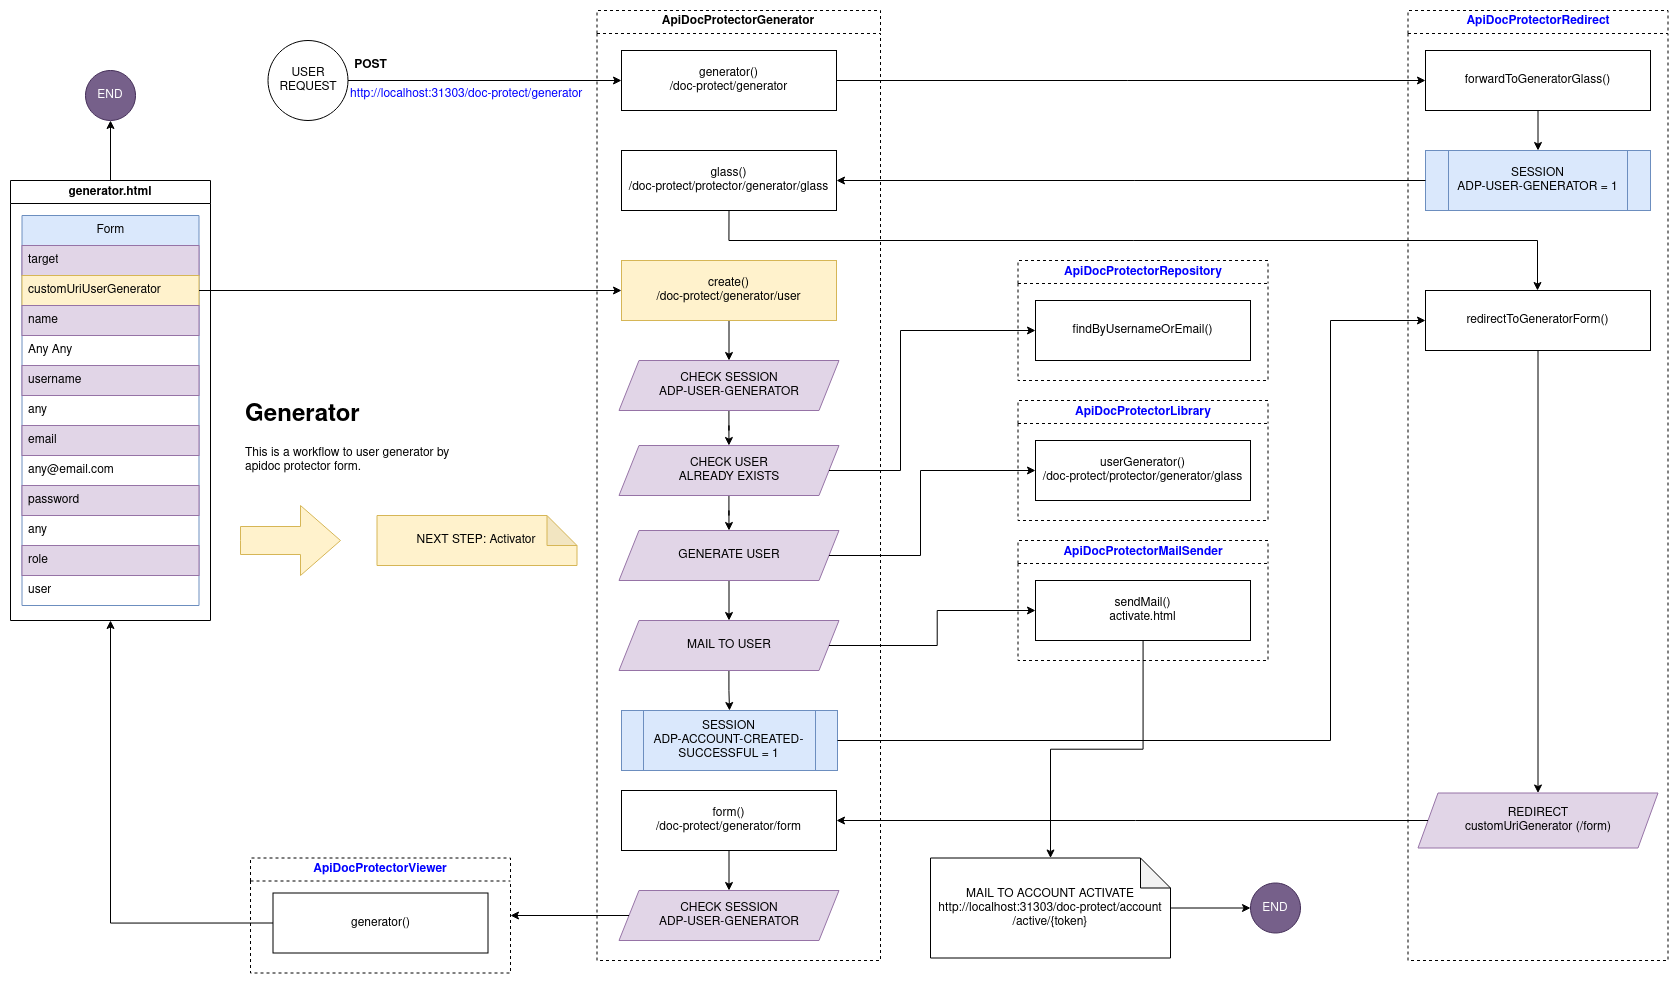

The diagram above was exported from draw.io. Its source (the exported page's mxGraphModel, read from the mxfile embedded in the PNG):
<mxGraphModel dx="3273" dy="1143" grid="1" gridSize="10" guides="1" tooltips="1" connect="1" arrows="1" fold="1" page="1" pageScale="1" pageWidth="827" pageHeight="1169" math="0" shadow="0">
  <root>
    <mxCell id="0" />
    <mxCell id="1" parent="0" />
    <mxCell id="2" style="edgeStyle=orthogonalEdgeStyle;rounded=0;orthogonalLoop=1;jettySize=auto;html=1;fontColor=#000000;" edge="1" source="3" target="6" parent="1">
      <mxGeometry relative="1" as="geometry" />
    </mxCell>
    <mxCell id="3" value="&lt;div&gt;USER&lt;/div&gt;&lt;div&gt;REQUEST&lt;br&gt;&lt;/div&gt;" style="ellipse;whiteSpace=wrap;html=1;aspect=fixed;" vertex="1" parent="1">
      <mxGeometry x="-192.5" y="130" width="80" height="80" as="geometry" />
    </mxCell>
    <mxCell id="4" value="http://localhost:31303/doc-protect/generator" style="text;whiteSpace=wrap;html=1;fontColor=#0000FF;" vertex="1" parent="1">
      <mxGeometry x="-112.5" y="170" width="240" height="20" as="geometry" />
    </mxCell>
    <mxCell id="5" value="ApiDocProtectorGenerator" style="swimlane;whiteSpace=wrap;html=1;dashed=1;" vertex="1" parent="1">
      <mxGeometry x="136.5" y="100" width="283.5" height="950" as="geometry" />
    </mxCell>
    <mxCell id="6" value="&lt;div&gt;generator()&lt;/div&gt;/doc-protect/generator" style="whiteSpace=wrap;html=1;" vertex="1" parent="5">
      <mxGeometry x="24.5" y="40" width="215" height="60" as="geometry" />
    </mxCell>
    <mxCell id="7" value="&lt;div&gt;glass()&lt;/div&gt;/doc-protect/protector/generator/glass" style="whiteSpace=wrap;html=1;" vertex="1" parent="5">
      <mxGeometry x="24.5" y="140" width="215" height="60" as="geometry" />
    </mxCell>
    <mxCell id="8" style="edgeStyle=orthogonalEdgeStyle;rounded=0;orthogonalLoop=1;jettySize=auto;html=1;fontColor=#000000;" edge="1" parent="5" source="9" target="10">
      <mxGeometry relative="1" as="geometry" />
    </mxCell>
    <mxCell id="9" value="&lt;div&gt;form()&lt;/div&gt;/doc-protect/generator/form" style="whiteSpace=wrap;html=1;" vertex="1" parent="5">
      <mxGeometry x="24.5" y="780" width="215" height="60" as="geometry" />
    </mxCell>
    <mxCell id="10" value="&lt;div&gt;CHECK SESSION&lt;/div&gt;&lt;div&gt;ADP-USER-GENERATOR&lt;br&gt;&lt;/div&gt;" style="shape=parallelogram;perimeter=parallelogramPerimeter;whiteSpace=wrap;html=1;fixedSize=1;fillColor=#e1d5e7;strokeColor=#9673a6;" vertex="1" parent="5">
      <mxGeometry x="22" y="880" width="220" height="50" as="geometry" />
    </mxCell>
    <mxCell id="11" style="edgeStyle=orthogonalEdgeStyle;rounded=0;orthogonalLoop=1;jettySize=auto;html=1;fontColor=#000000;" edge="1" parent="5" source="12" target="14">
      <mxGeometry relative="1" as="geometry" />
    </mxCell>
    <mxCell id="12" value="&lt;div&gt;create()&lt;/div&gt;/doc-protect/generator/user" style="whiteSpace=wrap;html=1;fillColor=#fff2cc;strokeColor=#d6b656;" vertex="1" parent="5">
      <mxGeometry x="24.5" y="250" width="215" height="60" as="geometry" />
    </mxCell>
    <mxCell id="13" style="edgeStyle=orthogonalEdgeStyle;rounded=0;orthogonalLoop=1;jettySize=auto;html=1;fontColor=#000000;" edge="1" parent="5" source="14" target="16">
      <mxGeometry relative="1" as="geometry" />
    </mxCell>
    <mxCell id="14" value="&lt;div&gt;CHECK SESSION&lt;/div&gt;&lt;div&gt;ADP-USER-GENERATOR&lt;br&gt;&lt;/div&gt;" style="shape=parallelogram;perimeter=parallelogramPerimeter;whiteSpace=wrap;html=1;fixedSize=1;fillColor=#e1d5e7;strokeColor=#9673a6;" vertex="1" parent="5">
      <mxGeometry x="22" y="350" width="220" height="50" as="geometry" />
    </mxCell>
    <mxCell id="15" style="edgeStyle=orthogonalEdgeStyle;rounded=0;orthogonalLoop=1;jettySize=auto;html=1;entryX=0.5;entryY=0;entryDx=0;entryDy=0;" edge="1" parent="5" source="16" target="19">
      <mxGeometry relative="1" as="geometry" />
    </mxCell>
    <mxCell id="16" value="&lt;div&gt;CHECK USER&lt;/div&gt;&lt;div&gt;ALREADY EXISTS&lt;/div&gt;" style="shape=parallelogram;perimeter=parallelogramPerimeter;whiteSpace=wrap;html=1;fixedSize=1;fillColor=#e1d5e7;strokeColor=#9673a6;" vertex="1" parent="5">
      <mxGeometry x="22" y="435" width="220" height="50" as="geometry" />
    </mxCell>
    <mxCell id="17" value="&lt;div&gt;SESSION&lt;/div&gt;ADP-ACCOUNT-CREATED-SUCCESSFUL = 1" style="shape=process;whiteSpace=wrap;html=1;backgroundOutline=1;fillColor=#dae8fc;strokeColor=#6c8ebf;" vertex="1" parent="5">
      <mxGeometry x="24.5" y="700" width="216" height="60" as="geometry" />
    </mxCell>
    <mxCell id="18" style="edgeStyle=orthogonalEdgeStyle;rounded=0;orthogonalLoop=1;jettySize=auto;html=1;entryX=0.5;entryY=0;entryDx=0;entryDy=0;" edge="1" parent="5" source="19" target="21">
      <mxGeometry relative="1" as="geometry" />
    </mxCell>
    <mxCell id="19" value="GENERATE USER" style="shape=parallelogram;perimeter=parallelogramPerimeter;whiteSpace=wrap;html=1;fixedSize=1;fillColor=#e1d5e7;strokeColor=#9673a6;" vertex="1" parent="5">
      <mxGeometry x="22" y="520" width="220" height="50" as="geometry" />
    </mxCell>
    <mxCell id="20" style="edgeStyle=orthogonalEdgeStyle;rounded=0;orthogonalLoop=1;jettySize=auto;html=1;" edge="1" parent="5" source="21" target="17">
      <mxGeometry relative="1" as="geometry" />
    </mxCell>
    <mxCell id="21" value="MAIL TO USER" style="shape=parallelogram;perimeter=parallelogramPerimeter;whiteSpace=wrap;html=1;fixedSize=1;fillColor=#e1d5e7;strokeColor=#9673a6;" vertex="1" parent="5">
      <mxGeometry x="22" y="610" width="220" height="50" as="geometry" />
    </mxCell>
    <mxCell id="22" value="ApiDocProtectorMailSender" style="swimlane;whiteSpace=wrap;html=1;fontColor=#0000FF;dashed=1;" vertex="1" parent="1">
      <mxGeometry x="557.5" y="630" width="250" height="120" as="geometry" />
    </mxCell>
    <mxCell id="23" value="&lt;div&gt;sendMail()&lt;/div&gt;&lt;div&gt;activate.html&lt;br&gt;&lt;/div&gt;" style="whiteSpace=wrap;html=1;" vertex="1" parent="22">
      <mxGeometry x="17.5" y="40" width="215" height="60" as="geometry" />
    </mxCell>
    <mxCell id="24" value="ApiDocProtectorRedirect" style="swimlane;whiteSpace=wrap;html=1;fontColor=#0000FF;dashed=1;" vertex="1" parent="1">
      <mxGeometry x="947.5" y="100" width="260" height="950" as="geometry" />
    </mxCell>
    <mxCell id="25" style="edgeStyle=orthogonalEdgeStyle;rounded=0;orthogonalLoop=1;jettySize=auto;html=1;fontColor=#000000;" edge="1" parent="24" source="26" target="27">
      <mxGeometry relative="1" as="geometry" />
    </mxCell>
    <mxCell id="26" value="forwardToGeneratorGlass()" style="whiteSpace=wrap;html=1;" vertex="1" parent="24">
      <mxGeometry x="17.5" y="40" width="225" height="60" as="geometry" />
    </mxCell>
    <mxCell id="27" value="&lt;div&gt;SESSION&lt;/div&gt;ADP-USER-GENERATOR = 1" style="shape=process;whiteSpace=wrap;html=1;backgroundOutline=1;fillColor=#dae8fc;strokeColor=#6c8ebf;" vertex="1" parent="24">
      <mxGeometry x="17.5" y="140" width="225" height="60" as="geometry" />
    </mxCell>
    <mxCell id="28" style="edgeStyle=orthogonalEdgeStyle;rounded=0;orthogonalLoop=1;jettySize=auto;html=1;fontColor=#000000;" edge="1" parent="24" source="29" target="30">
      <mxGeometry relative="1" as="geometry" />
    </mxCell>
    <mxCell id="29" value="redirectToGeneratorForm()" style="whiteSpace=wrap;html=1;" vertex="1" parent="24">
      <mxGeometry x="17.5" y="280" width="225" height="60" as="geometry" />
    </mxCell>
    <mxCell id="30" value="&lt;div&gt;REDIRECT&lt;/div&gt;&lt;div&gt;customUriGenerator (/form)&lt;/div&gt;" style="shape=parallelogram;perimeter=parallelogramPerimeter;whiteSpace=wrap;html=1;fixedSize=1;fillColor=#e1d5e7;strokeColor=#9673a6;" vertex="1" parent="24">
      <mxGeometry x="10" y="782.5" width="240" height="55" as="geometry" />
    </mxCell>
    <mxCell id="31" value="ApiDocProtectorLibrary" style="swimlane;whiteSpace=wrap;html=1;fontColor=#0000FF;dashed=1;" vertex="1" parent="1">
      <mxGeometry x="557.5" y="490" width="250" height="120" as="geometry" />
    </mxCell>
    <mxCell id="32" value="&lt;div&gt;userGenerator()&lt;/div&gt;/doc-protect/protector/generator/glass" style="whiteSpace=wrap;html=1;" vertex="1" parent="31">
      <mxGeometry x="17.5" y="40" width="215" height="60" as="geometry" />
    </mxCell>
    <mxCell id="33" value="ApiDocProtectorViewer" style="swimlane;whiteSpace=wrap;html=1;fontColor=#0000FF;dashed=1;" vertex="1" parent="1">
      <mxGeometry x="-210" y="947.5" width="260" height="115" as="geometry" />
    </mxCell>
    <mxCell id="34" value="&lt;div&gt;generator()&lt;/div&gt;" style="whiteSpace=wrap;html=1;" vertex="1" parent="33">
      <mxGeometry x="22.5" y="35" width="215" height="60" as="geometry" />
    </mxCell>
    <mxCell id="35" style="edgeStyle=orthogonalEdgeStyle;rounded=0;orthogonalLoop=1;jettySize=auto;html=1;fontColor=#0000FF;" edge="1" source="6" target="26" parent="1">
      <mxGeometry relative="1" as="geometry" />
    </mxCell>
    <mxCell id="36" style="edgeStyle=orthogonalEdgeStyle;rounded=0;orthogonalLoop=1;jettySize=auto;html=1;fontColor=#000000;" edge="1" source="27" target="7" parent="1">
      <mxGeometry relative="1" as="geometry" />
    </mxCell>
    <mxCell id="37" style="edgeStyle=orthogonalEdgeStyle;rounded=0;orthogonalLoop=1;jettySize=auto;html=1;fontColor=#000000;exitX=0.5;exitY=1;exitDx=0;exitDy=0;" edge="1" source="7" target="29" parent="1">
      <mxGeometry relative="1" as="geometry">
        <Array as="points">
          <mxPoint x="269" y="330" />
          <mxPoint x="1077" y="330" />
        </Array>
      </mxGeometry>
    </mxCell>
    <mxCell id="38" style="edgeStyle=orthogonalEdgeStyle;rounded=0;orthogonalLoop=1;jettySize=auto;html=1;fontColor=#000000;" edge="1" source="30" target="9" parent="1">
      <mxGeometry relative="1" as="geometry" />
    </mxCell>
    <mxCell id="39" style="edgeStyle=orthogonalEdgeStyle;rounded=0;orthogonalLoop=1;jettySize=auto;html=1;" edge="1" source="40" target="70" parent="1">
      <mxGeometry relative="1" as="geometry" />
    </mxCell>
    <mxCell id="40" value="generator.html" style="swimlane;whiteSpace=wrap;html=1;" vertex="1" parent="1">
      <mxGeometry x="-450" y="270" width="200" height="440" as="geometry" />
    </mxCell>
    <mxCell id="41" value="Form" style="swimlane;fontStyle=0;childLayout=stackLayout;horizontal=1;startSize=30;horizontalStack=0;resizeParent=1;resizeParentMax=0;resizeLast=0;collapsible=1;marginBottom=0;whiteSpace=wrap;html=1;fillColor=#dae8fc;strokeColor=#6c8ebf;" vertex="1" parent="40">
      <mxGeometry x="11.5" y="35" width="177" height="390" as="geometry" />
    </mxCell>
    <mxCell id="42" value="target" style="text;strokeColor=#9673a6;fillColor=#e1d5e7;align=left;verticalAlign=middle;spacingLeft=4;spacingRight=4;overflow=hidden;points=[[0,0.5],[1,0.5]];portConstraint=eastwest;rotatable=0;whiteSpace=wrap;html=1;" vertex="1" parent="41">
      <mxGeometry y="30" width="177" height="30" as="geometry" />
    </mxCell>
    <mxCell id="43" value="customUriUserGenerator" style="text;strokeColor=#d6b656;fillColor=#fff2cc;align=left;verticalAlign=middle;spacingLeft=4;spacingRight=4;overflow=hidden;points=[[0,0.5],[1,0.5]];portConstraint=eastwest;rotatable=0;whiteSpace=wrap;html=1;" vertex="1" parent="41">
      <mxGeometry y="60" width="177" height="30" as="geometry" />
    </mxCell>
    <mxCell id="44" value="name" style="text;strokeColor=#9673a6;fillColor=#e1d5e7;align=left;verticalAlign=middle;spacingLeft=4;spacingRight=4;overflow=hidden;points=[[0,0.5],[1,0.5]];portConstraint=eastwest;rotatable=0;whiteSpace=wrap;html=1;" vertex="1" parent="41">
      <mxGeometry y="90" width="177" height="30" as="geometry" />
    </mxCell>
    <mxCell id="45" value="Any Any" style="text;strokeColor=none;fillColor=none;align=left;verticalAlign=middle;spacingLeft=4;spacingRight=4;overflow=hidden;points=[[0,0.5],[1,0.5]];portConstraint=eastwest;rotatable=0;whiteSpace=wrap;html=1;fontColor=#000000;" vertex="1" parent="41">
      <mxGeometry y="120" width="177" height="30" as="geometry" />
    </mxCell>
    <mxCell id="46" value="username" style="text;strokeColor=#9673a6;fillColor=#e1d5e7;align=left;verticalAlign=middle;spacingLeft=4;spacingRight=4;overflow=hidden;points=[[0,0.5],[1,0.5]];portConstraint=eastwest;rotatable=0;whiteSpace=wrap;html=1;" vertex="1" parent="41">
      <mxGeometry y="150" width="177" height="30" as="geometry" />
    </mxCell>
    <mxCell id="47" value="any" style="text;strokeColor=none;fillColor=none;align=left;verticalAlign=middle;spacingLeft=4;spacingRight=4;overflow=hidden;points=[[0,0.5],[1,0.5]];portConstraint=eastwest;rotatable=0;whiteSpace=wrap;html=1;fontColor=#000000;" vertex="1" parent="41">
      <mxGeometry y="180" width="177" height="30" as="geometry" />
    </mxCell>
    <mxCell id="48" value="email" style="text;strokeColor=#9673a6;fillColor=#e1d5e7;align=left;verticalAlign=middle;spacingLeft=4;spacingRight=4;overflow=hidden;points=[[0,0.5],[1,0.5]];portConstraint=eastwest;rotatable=0;whiteSpace=wrap;html=1;" vertex="1" parent="41">
      <mxGeometry y="210" width="177" height="30" as="geometry" />
    </mxCell>
    <mxCell id="49" value="any@email.com" style="text;strokeColor=none;fillColor=none;align=left;verticalAlign=middle;spacingLeft=4;spacingRight=4;overflow=hidden;points=[[0,0.5],[1,0.5]];portConstraint=eastwest;rotatable=0;whiteSpace=wrap;html=1;fontColor=#000000;" vertex="1" parent="41">
      <mxGeometry y="240" width="177" height="30" as="geometry" />
    </mxCell>
    <mxCell id="50" value="password" style="text;strokeColor=#9673a6;fillColor=#e1d5e7;align=left;verticalAlign=middle;spacingLeft=4;spacingRight=4;overflow=hidden;points=[[0,0.5],[1,0.5]];portConstraint=eastwest;rotatable=0;whiteSpace=wrap;html=1;" vertex="1" parent="41">
      <mxGeometry y="270" width="177" height="30" as="geometry" />
    </mxCell>
    <mxCell id="51" value="any" style="text;strokeColor=none;fillColor=none;align=left;verticalAlign=middle;spacingLeft=4;spacingRight=4;overflow=hidden;points=[[0,0.5],[1,0.5]];portConstraint=eastwest;rotatable=0;whiteSpace=wrap;html=1;fontColor=#000000;" vertex="1" parent="41">
      <mxGeometry y="300" width="177" height="30" as="geometry" />
    </mxCell>
    <mxCell id="52" value="role" style="text;strokeColor=#9673a6;fillColor=#e1d5e7;align=left;verticalAlign=middle;spacingLeft=4;spacingRight=4;overflow=hidden;points=[[0,0.5],[1,0.5]];portConstraint=eastwest;rotatable=0;whiteSpace=wrap;html=1;" vertex="1" parent="41">
      <mxGeometry y="330" width="177" height="30" as="geometry" />
    </mxCell>
    <mxCell id="53" value="user" style="text;strokeColor=none;fillColor=none;align=left;verticalAlign=middle;spacingLeft=4;spacingRight=4;overflow=hidden;points=[[0,0.5],[1,0.5]];portConstraint=eastwest;rotatable=0;whiteSpace=wrap;html=1;fontColor=#000000;" vertex="1" parent="41">
      <mxGeometry y="360" width="177" height="30" as="geometry" />
    </mxCell>
    <mxCell id="54" style="edgeStyle=orthogonalEdgeStyle;rounded=0;orthogonalLoop=1;jettySize=auto;html=1;entryX=0.5;entryY=1;entryDx=0;entryDy=0;fontColor=#000000;exitX=0;exitY=0.5;exitDx=0;exitDy=0;" edge="1" source="34" target="40" parent="1">
      <mxGeometry relative="1" as="geometry" />
    </mxCell>
    <mxCell id="55" style="edgeStyle=orthogonalEdgeStyle;rounded=0;orthogonalLoop=1;jettySize=auto;html=1;entryX=1;entryY=0.5;entryDx=0;entryDy=0;fontColor=#000000;" edge="1" source="10" target="33" parent="1">
      <mxGeometry relative="1" as="geometry" />
    </mxCell>
    <mxCell id="56" style="edgeStyle=orthogonalEdgeStyle;rounded=0;orthogonalLoop=1;jettySize=auto;html=1;entryX=0;entryY=0.5;entryDx=0;entryDy=0;fontColor=#000000;" edge="1" source="43" target="12" parent="1">
      <mxGeometry relative="1" as="geometry" />
    </mxCell>
    <mxCell id="57" style="edgeStyle=orthogonalEdgeStyle;rounded=0;orthogonalLoop=1;jettySize=auto;html=1;entryX=0;entryY=0.5;entryDx=0;entryDy=0;" edge="1" source="58" target="69" parent="1">
      <mxGeometry relative="1" as="geometry" />
    </mxCell>
    <mxCell id="58" value="&lt;div&gt;MAIL TO ACCOUNT ACTIVATE&lt;/div&gt;&lt;div&gt;http://localhost:31303/doc-protect/account/active/{token}&lt;br&gt;&lt;/div&gt;" style="shape=note;whiteSpace=wrap;html=1;backgroundOutline=1;darkOpacity=0.05;fontColor=#000000;" vertex="1" parent="1">
      <mxGeometry x="470" y="947.5" width="240" height="100" as="geometry" />
    </mxCell>
    <mxCell id="59" style="edgeStyle=orthogonalEdgeStyle;rounded=0;orthogonalLoop=1;jettySize=auto;html=1;fontColor=#000000;" edge="1" source="23" target="58" parent="1">
      <mxGeometry relative="1" as="geometry" />
    </mxCell>
    <UserObject label="&lt;div&gt;NEXT STEP: Activator&lt;br&gt;&lt;/div&gt;" link="data:page/id,o7n7ekC8oqg3h_KakFwT" id="60">
      <mxCell style="shape=note;whiteSpace=wrap;html=1;backgroundOutline=1;darkOpacity=0.05;fillColor=#fff2cc;strokeColor=#d6b656;" vertex="1" parent="1">
        <mxGeometry x="-83.5" y="605" width="200" height="50" as="geometry" />
      </mxCell>
    </UserObject>
    <mxCell id="61" style="edgeStyle=orthogonalEdgeStyle;rounded=0;orthogonalLoop=1;jettySize=auto;html=1;entryX=0;entryY=0.5;entryDx=0;entryDy=0;" edge="1" source="17" target="29" parent="1">
      <mxGeometry relative="1" as="geometry">
        <mxPoint x="820" y="800" as="targetPoint" />
        <Array as="points">
          <mxPoint x="870" y="830" />
          <mxPoint x="870" y="410" />
        </Array>
      </mxGeometry>
    </mxCell>
    <mxCell id="62" value="&lt;h1&gt;Generator&lt;br&gt;&lt;/h1&gt;&lt;p&gt;This is a workflow to user generator by apidoc protector form.&lt;/p&gt;" style="text;html=1;strokeColor=none;fillColor=none;spacing=5;spacingTop=-20;whiteSpace=wrap;overflow=hidden;rounded=0;" vertex="1" parent="1">
      <mxGeometry x="-220" y="485" width="230" height="120" as="geometry" />
    </mxCell>
    <mxCell id="63" style="edgeStyle=orthogonalEdgeStyle;rounded=0;orthogonalLoop=1;jettySize=auto;html=1;" edge="1" source="21" target="23" parent="1">
      <mxGeometry relative="1" as="geometry" />
    </mxCell>
    <mxCell id="64" style="edgeStyle=orthogonalEdgeStyle;rounded=0;orthogonalLoop=1;jettySize=auto;html=1;entryX=0;entryY=0.5;entryDx=0;entryDy=0;" edge="1" source="19" target="32" parent="1">
      <mxGeometry relative="1" as="geometry">
        <Array as="points">
          <mxPoint x="460" y="645" />
          <mxPoint x="460" y="560" />
        </Array>
      </mxGeometry>
    </mxCell>
    <mxCell id="65" value="ApiDocProtectorRepository" style="swimlane;whiteSpace=wrap;html=1;fontColor=#0000FF;dashed=1;" vertex="1" parent="1">
      <mxGeometry x="557.5" y="350" width="250" height="120" as="geometry" />
    </mxCell>
    <mxCell id="66" value="&lt;div&gt;findByUsernameOrEmail()&lt;/div&gt;" style="whiteSpace=wrap;html=1;" vertex="1" parent="65">
      <mxGeometry x="17.5" y="40" width="215" height="60" as="geometry" />
    </mxCell>
    <mxCell id="67" style="edgeStyle=orthogonalEdgeStyle;rounded=0;orthogonalLoop=1;jettySize=auto;html=1;entryX=0;entryY=0.5;entryDx=0;entryDy=0;" edge="1" source="16" target="66" parent="1">
      <mxGeometry relative="1" as="geometry">
        <Array as="points">
          <mxPoint x="440" y="560" />
          <mxPoint x="440" y="420" />
        </Array>
      </mxGeometry>
    </mxCell>
    <mxCell id="68" value="" style="html=1;shadow=0;dashed=0;align=center;verticalAlign=middle;shape=mxgraph.arrows2.arrow;dy=0.6;dx=40;notch=0;fillColor=#fff2cc;strokeColor=#d6b656;" vertex="1" parent="1">
      <mxGeometry x="-220" y="595" width="100" height="70" as="geometry" />
    </mxCell>
    <mxCell id="69" value="END" style="ellipse;whiteSpace=wrap;html=1;aspect=fixed;fontColor=#ffffff;fillColor=#76608a;strokeColor=#432D57;" vertex="1" parent="1">
      <mxGeometry x="790" y="972.5" width="50" height="50" as="geometry" />
    </mxCell>
    <mxCell id="70" value="END" style="ellipse;whiteSpace=wrap;html=1;aspect=fixed;fontColor=#ffffff;fillColor=#76608a;strokeColor=#432D57;" vertex="1" parent="1">
      <mxGeometry x="-375" y="160" width="50" height="50" as="geometry" />
    </mxCell>
    <mxCell id="71" value="POST" style="text;html=1;align=center;verticalAlign=middle;resizable=0;points=[];autosize=1;strokeColor=none;fillColor=none;fontStyle=1" vertex="1" parent="1">
      <mxGeometry x="-120" y="140" width="60" height="30" as="geometry" />
    </mxCell>
  </root>
</mxGraphModel>